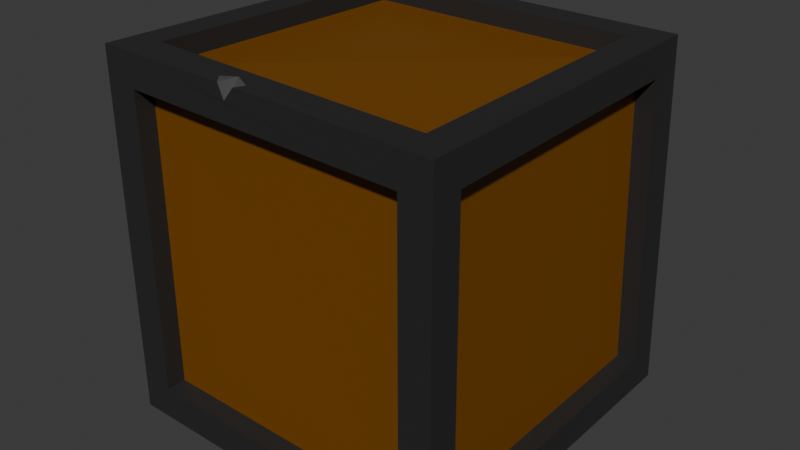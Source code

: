 # Source: Mdl_CrateConcept1.blend  (saved by Blender 4.3.34; exported with 4.5.12 LTS)
import bpy
from mathutils import Matrix  # noqa: F401  (used for matrix-valued properties, if any)

bpy.ops.wm.read_factory_settings(use_empty=True)
scene = bpy.context.scene
scene.name = 'Scene'

# ---- collections
col_collection = bpy.data.collections.new('Collection'); scene.collection.children.link(col_collection)

# ---- materials (node trees are filled in below, after node groups)
mat_wood = bpy.data.materials.new('Wood')
mat_wood.alpha_threshold = 0.0
mat_wood.roughness = 0.5
mat_wood.line_color = (0.0, 0.0, 0.0, 1.0)
mat_iron_bars = bpy.data.materials.new('Iron bars')
mat_damage = bpy.data.materials.new('Damage')

# ---- material node trees
mat_wood.use_nodes = True; mat_wood.node_tree.nodes.clear()
_N = mat_wood.node_tree.nodes; _L = mat_wood.node_tree.links
n0 = _N.new('ShaderNodeOutputMaterial'); n0.name = 'Material Output'; n0.location = (300, 300)
n1 = _N.new('ShaderNodeBsdfPrincipled'); n1.name = 'Principled BSDF'; n1.location = (10, 300)
n1.inputs[0].default_value = (0.1859, 0.06535, 0.0, 1.0)
n1.inputs[3].default_value = 1.45
_L.new(n1.outputs[0], n0.inputs[0])
n0.is_active_output = True
mat_iron_bars.use_nodes = True; mat_iron_bars.node_tree.nodes.clear()
_N = mat_iron_bars.node_tree.nodes; _L = mat_iron_bars.node_tree.links
n0 = _N.new('ShaderNodeBsdfPrincipled'); n0.name = 'Principled BSDF'; n0.location = (10, 300)
n0.inputs[0].default_value = (0.02311, 0.02311, 0.02311, 1.0)
n1 = _N.new('ShaderNodeOutputMaterial'); n1.name = 'Material Output'; n1.location = (300, 300)
_L.new(n0.outputs[0], n1.inputs[0])
n1.is_active_output = True
mat_damage.use_nodes = True; mat_damage.node_tree.nodes.clear()
_N = mat_damage.node_tree.nodes; _L = mat_damage.node_tree.links
n0 = _N.new('ShaderNodeBsdfPrincipled'); n0.name = 'Principled BSDF'; n0.location = (10, 300)
n0.inputs[0].default_value = (0.07513, 0.07513, 0.07513, 1.0)
n1 = _N.new('ShaderNodeOutputMaterial'); n1.name = 'Material Output'; n1.location = (300, 300)
_L.new(n0.outputs[0], n1.inputs[0])
n1.is_active_output = True

# ---- world
world_world = bpy.data.worlds.new('World'); scene.world = world_world
world_world.use_nodes = True; world_world.node_tree.nodes.clear()
_N = world_world.node_tree.nodes; _L = world_world.node_tree.links
n0 = _N.new('ShaderNodeOutputWorld'); n0.name = 'World Output'; n0.location = (300, 300)
n1 = _N.new('ShaderNodeBackground'); n1.name = 'Background'; n1.location = (10, 300)
n1.inputs[0].default_value = (0.05088, 0.05088, 0.05088, 1.0)
_L.new(n1.outputs[0], n0.inputs[0])
n0.is_active_output = True
world_world.color = (0.05088, 0.05088, 0.05088)
world_world.sun_shadow_jitter_overblur = 0.0

# ---- meshes
me_cube = bpy.data.meshes.new('Cube')
me_cube.from_pydata([(0.9644, 0.9433, 0.9922), (0.9995, 0.9962, -0.9965), (1.006, -1.004, 1.003), (1.008, -1.001, -0.9967), (-0.9187, 0.9464, 0.9903), (-0.9665, 0.9941, -0.9366), (-0.8751, -1.016, 1.053), (-0.8737, -1.016, -0.9435), (0.7867, 0.7663, 0.9925), (-0.7463, 0.7701, 0.9953), (-0.7003, -0.8366, 1.051), (0.8327, -0.8305, 1.006), (0.8372, -1.002, -0.8144), (0.8352, -1.005, 0.8276), (-0.7003, -1.015, 0.8727), (-0.6991, -1.016, -0.7669), (-0.8761, -0.8372, -0.7627), (-0.8791, -0.8366, 0.8727), (-0.9201, 0.7742, 0.8216), (-0.9591, 0.8145, -0.7563), (-0.7804, 0.8145, -0.9351), (0.8226, 0.8173, -0.9925), (0.8372, -0.8233, -0.9932), (-0.6974, -0.8372, -0.9416), (0.997, 0.8137, -0.8186), (0.9655, 0.7663, 0.8137), (1.003, -0.8294, 0.8233), (1.007, -0.8221, -0.8182), (-0.7892, 0.9944, -0.76), (-0.7537, 0.9498, 0.817), (0.7867, 0.9451, 0.8137), (0.8201, 0.9921, -0.8142), (-0.7474, 0.7713, 0.8901), (0.7869, 0.7666, 0.8847), (0.8325, -0.8304, 0.8979), (-0.701, -0.8365, 0.9434), (0.8336, -0.8996, 0.8272), (0.837, -0.8942, -0.8145), (-0.6989, -0.9079, -0.7651), (-0.701, -0.9075, 0.8724), (-0.7691, -0.8371, -0.7632), (-0.772, -0.8365, 0.8724), (-0.8517, 0.8145, -0.7568), (-0.8162, 0.7731, 0.8214), (0.8212, 0.8152, -0.885), (-0.7807, 0.8145, -0.8278), (-0.6981, -0.8371, -0.8343), (0.837, -0.8232, -0.8855), (0.8579, 0.7666, 0.8138), (0.8903, 0.8136, -0.8162), (0.9041, -0.8227, -0.8162), (0.8996, -0.8299, 0.8253), (-0.7507, 0.8427, 0.8193), (-0.7846, 0.886, -0.7584), (0.8201, 0.8844, -0.8143), (0.7869, 0.8376, 0.8138), (-0.03602, -1.011, 1.036), (-0.1307, -1.012, 1.04), (-0.1772, -0.9582, 1.041), (-0.01103, -0.961, 1.036), (-0.1096, -0.9101, 1.039), (-0.09717, -1.012, 0.9637), (-0.1032, -0.9608, 1.001)], [], [(23, 20, 45, 46), (13, 14, 39, 36), (24, 25, 48, 49), (19, 16, 40, 42), (9, 10, 35, 32), (20, 21, 44, 45), (0, 4, 9, 8), (4, 6, 10, 9), (6, 57, 58, 60, 59, 56, 2, 11, 10), (2, 0, 8, 11), (3, 2, 13, 12), (2, 56, 61, 57, 6, 14, 13), (6, 7, 15, 14), (7, 3, 12, 15), (7, 6, 17, 16), (6, 4, 18, 17), (4, 5, 19, 18), (5, 7, 16, 19), (5, 1, 21, 20), (1, 3, 22, 21), (3, 7, 23, 22), (7, 5, 20, 23), (1, 0, 25, 24), (0, 2, 26, 25), (2, 3, 27, 26), (3, 1, 24, 27), (5, 4, 29, 28), (4, 0, 30, 29), (0, 1, 31, 30), (1, 5, 28, 31), (33, 32, 35, 34), (37, 36, 39, 38), (40, 41, 43, 42), (45, 44, 47, 46), (49, 48, 51, 50), (53, 52, 55, 54), (28, 29, 52, 53), (10, 11, 34, 35), (17, 18, 43, 41), (27, 24, 49, 50), (14, 15, 38, 39), (21, 22, 47, 44), (31, 28, 53, 54), (18, 19, 42, 43), (25, 26, 51, 48), (22, 23, 46, 47), (29, 30, 55, 52), (26, 27, 50, 51), (30, 31, 54, 55), (8, 9, 32, 33), (12, 13, 36, 37), (11, 8, 33, 34), (16, 17, 41, 40), (15, 12, 37, 38), (62, 57, 61), (62, 61, 56, 59), (60, 62, 59), (57, 62, 60, 58)])
me_cube.polygons.foreach_set('material_index', [1, 1, 1, 1, 1, 1, 1, 1, 1, 1, 1, 1, 1, 1, 1, 1, 1, 1, 1, 1, 1, 1, 1, 1, 1, 1, 1, 1, 1, 1, 0, 0, 0, 0, 0, 0, 1, 1, 1, 1, 1, 1, 1, 1, 1, 1, 1, 1, 1, 1, 1, 1, 1, 1, 2, 2, 2, 2])
_uv = me_cube.uv_layers.new(name='UVMap')
_uv.uv.foreach_set('vector', [0.1473, 0.7277, 0.1473, 0.5223, 0.1473, 0.5223, 0.1473, 0.7277, 0.6027, 0.7723, 0.6027, 0.9777, 0.6027, 0.9777, 0.6027, 0.7723, 0.3973, 0.5223, 0.6027, 0.5223, 0.6027, 0.5223, 0.3973, 0.5223, 0.3973, 0.2277, 0.3973, 0.02235, 0.3973, 0.02235, 0.3973, 0.2277, 0.8527, 0.5223, 0.8527, 0.7277, 0.8527, 0.7277, 0.8527, 0.5223, 0.1473, 0.5223, 0.3527, 0.5223, 0.3527, 0.5223, 0.1473, 0.5223, 0.625, 0.5, 0.875, 0.5, 0.8527, 0.5223, 0.6473, 0.5223, 0.875, 0.5, 0.875, 0.75, 0.8527, 0.7277, 0.8527, 0.5223, 0.875, 0.75, 0.778, 0.75, 0.7842, 0.7432, 0.775, 0.7372, 0.7618, 0.7437, 0.7652, 0.75, 0.625, 0.75, 0.6473, 0.7277, 0.8527, 0.7277, 0.625, 0.75, 0.625, 0.5, 0.6473, 0.5223, 0.6473, 0.7277, 0.375, 0.75, 0.625, 0.75, 0.6027, 0.7723, 0.3973, 0.7723, 0.625, 0.75, 0.625, 0.8902, 0.6157, 0.8984, 0.625, 0.903, 0.625, 1.0, 0.6027, 0.9777, 0.6027, 0.7723, 0.625, 1.0, 0.375, 1.0, 0.3973, 0.9777, 0.6027, 0.9777, 0.375, 1.0, 0.375, 0.75, 0.3973, 0.7723, 0.3973, 0.9777, 0.375, 0.0, 0.625, 0.0, 0.6027, 0.02235, 0.3973, 0.02235, 0.625, 0.0, 0.625, 0.25, 0.6027, 0.2277, 0.6027, 0.02235, 0.625, 0.25, 0.375, 0.25, 0.3973, 0.2277, 0.6027, 0.2277, 0.375, 0.25, 0.375, 0.0, 0.3973, 0.02235, 0.3973, 0.2277, 0.125, 0.5, 0.375, 0.5, 0.3527, 0.5223, 0.1473, 0.5223, 0.375, 0.5, 0.375, 0.75, 0.3527, 0.7277, 0.3527, 0.5223, 0.375, 0.75, 0.125, 0.75, 0.1473, 0.7277, 0.3527, 0.7277, 0.125, 0.75, 0.125, 0.5, 0.1473, 0.5223, 0.1473, 0.7277, 0.375, 0.5, 0.625, 0.5, 0.6027, 0.5223, 0.3973, 0.5223, 0.625, 0.5, 0.625, 0.75, 0.6027, 0.7277, 0.6027, 0.5223, 0.625, 0.75, 0.375, 0.75, 0.3973, 0.7277, 0.6027, 0.7277, 0.375, 0.75, 0.375, 0.5, 0.3973, 0.5223, 0.3973, 0.7277, 0.375, 0.25, 0.625, 0.25, 0.6027, 0.2723, 0.3973, 0.2723, 0.625, 0.25, 0.625, 0.5, 0.6027, 0.4777, 0.6027, 0.2723, 0.625, 0.5, 0.375, 0.5, 0.3973, 0.4777, 0.6027, 0.4777, 0.375, 0.5, 0.375, 0.25, 0.3973, 0.2723, 0.3973, 0.4777, 0.6473, 0.5223, 0.8527, 0.5223, 0.8527, 0.7277, 0.6473, 0.7277, 0.3973, 0.7723, 0.6027, 0.7723, 0.6027, 0.9777, 0.3973, 0.9777, 0.3973, 0.02235, 0.6027, 0.02235, 0.6027, 0.2277, 0.3973, 0.2277, 0.1473, 0.5223, 0.3527, 0.5223, 0.3527, 0.7277, 0.1473, 0.7277, 0.3973, 0.5223, 0.6027, 0.5223, 0.6027, 0.7277, 0.3973, 0.7277, 0.3973, 0.2723, 0.6027, 0.2723, 0.6027, 0.4777, 0.3973, 0.4777, 0.3973, 0.2723, 0.6027, 0.2723, 0.6027, 0.2723, 0.3973, 0.2723, 0.8527, 0.7277, 0.6473, 0.7277, 0.6473, 0.7277, 0.8527, 0.7277, 0.6027, 0.02235, 0.6027, 0.2277, 0.6027, 0.2277, 0.6027, 0.02235, 0.3973, 0.7277, 0.3973, 0.5223, 0.3973, 0.5223, 0.3973, 0.7277, 0.6027, 0.9777, 0.3973, 0.9777, 0.3973, 0.9777, 0.6027, 0.9777, 0.3527, 0.5223, 0.3527, 0.7277, 0.3527, 0.7277, 0.3527, 0.5223, 0.3973, 0.4777, 0.3973, 0.2723, 0.3973, 0.2723, 0.3973, 0.4777, 0.6027, 0.2277, 0.3973, 0.2277, 0.3973, 0.2277, 0.6027, 0.2277, 0.6027, 0.5223, 0.6027, 0.7277, 0.6027, 0.7277, 0.6027, 0.5223, 0.3527, 0.7277, 0.1473, 0.7277, 0.1473, 0.7277, 0.3527, 0.7277, 0.6027, 0.2723, 0.6027, 0.4777, 0.6027, 0.4777, 0.6027, 0.2723, 0.6027, 0.7277, 0.3973, 0.7277, 0.3973, 0.7277, 0.6027, 0.7277, 0.6027, 0.4777, 0.3973, 0.4777, 0.3973, 0.4777, 0.6027, 0.4777, 0.6473, 0.5223, 0.8527, 0.5223, 0.8527, 0.5223, 0.6473, 0.5223, 0.3973, 0.7723, 0.6027, 0.7723, 0.6027, 0.7723, 0.3973, 0.7723, 0.6473, 0.7277, 0.6473, 0.5223, 0.6473, 0.5223, 0.6473, 0.7277, 0.3973, 0.02235, 0.6027, 0.02235, 0.6027, 0.02235, 0.3973, 0.02235, 0.3973, 0.9777, 0.3973, 0.7723, 0.3973, 0.7723, 0.3973, 0.9777, 0.0, 0.0, 0.625, 0.903, 0.6157, 0.8984, 0.0, 0.0, 0.6157, 0.8984, 0.7652, 0.75, 0.7618, 0.7437, 0.775, 0.7372, 0.0, 0.0, 0.7618, 0.7437, 0.625, 0.903, 0.0, 0.0, 0.775, 0.7372, 0.7842, 0.7432])
me_cube.materials.append(mat_wood)
me_cube.materials.append(mat_iron_bars)
me_cube.materials.append(mat_damage)
me_cube.use_mirror_vertex_groups = False
me_cube.update()

# ---- objects
ob_crate = bpy.data.objects.new('Crate', me_cube)

# ---- transforms, parenting, visibility, modifiers, constraints
ob_crate.location = (0.0, 0.0, 0.0)
ob_crate.lock_rotations_4d = False
ob_crate.empty_display_type = 'ARROWS'
ob_crate.lineart.crease_threshold = 0.0

# ---- collection membership
col_collection.objects.link(ob_crate)

# ---- scene / render settings (as saved in the file)
scene.frame_start = 1; scene.frame_end = 250; scene.frame_set(1)
scene.render.engine = 'BLENDER_EEVEE_NEXT'
bpy.context.view_layer.update()

# ---- added for rendering (the .blend has no active camera and no usable light): camera, sun
cam_auto = bpy.data.cameras.new('AutoCamera')
cam_auto.lens = 50.0
cam_auto.sensor_width = 36.0
cam_auto.clip_end = 1000.0
ob_auto_camera = bpy.data.objects.new('AutoCamera', cam_auto)
scene.collection.objects.link(ob_auto_camera)
ob_auto_camera.location = (3.24554, -3.87989, 2.60816)
ob_auto_camera.rotation_euler = (1.09748, -7.21219e-08, 0.694738)
scene.camera = ob_auto_camera
light_auto_sun = bpy.data.lights.new('AutoSun', 'SUN')
light_auto_sun.energy = 3.0
light_auto_sun.angle = 0.0523599
ob_auto_sun = bpy.data.objects.new('AutoSun', light_auto_sun)
scene.collection.objects.link(ob_auto_sun)
ob_auto_sun.rotation_euler = (0.872665, 0.174533, 0.523599)
bpy.context.view_layer.update()
